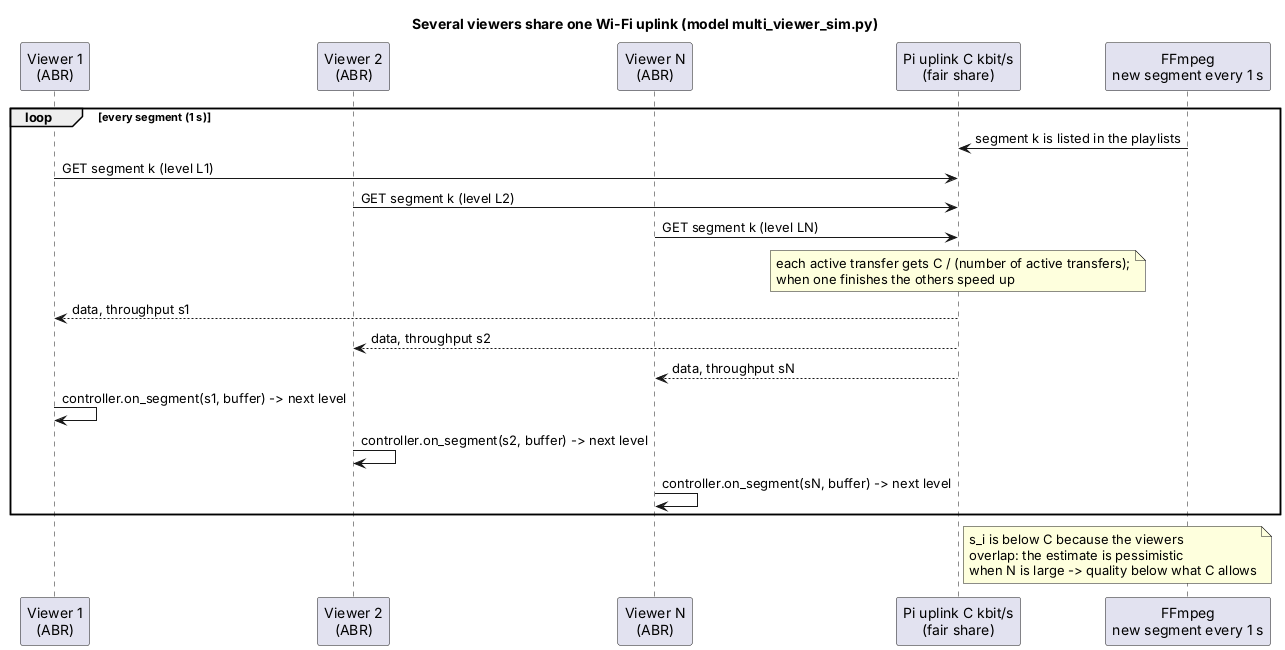

The diagram above was rendered by PlantUML. Its source (embedded in the PNG):
@startuml 05_multi_viewer_sequence
title Several viewers share one Wi-Fi uplink (model multi_viewer_sim.py)
skinparam shadowing false
participant "Viewer 1\n(ABR)" as v1
participant "Viewer 2\n(ABR)" as v2
participant "Viewer N\n(ABR)" as vn
participant "Pi uplink C kbit/s\n(fair share)" as link
participant "FFmpeg\nnew segment every 1 s" as ff
loop every segment (1 s)
  ff -> link : segment k is listed in the playlists
  v1 -> link : GET segment k (level L1)
  v2 -> link : GET segment k (level L2)
  vn -> link : GET segment k (level LN)
  note over link : each active transfer gets C / (number of active transfers);\nwhen one finishes the others speed up
  link --> v1 : data, throughput s1
  link --> v2 : data, throughput s2
  link --> vn : data, throughput sN
  v1 -> v1 : controller.on_segment(s1, buffer) -> next level
  v2 -> v2 : controller.on_segment(s2, buffer) -> next level
  vn -> vn : controller.on_segment(sN, buffer) -> next level
end
note right of link : s_i is below C because the viewers\noverlap: the estimate is pessimistic\nwhen N is large -> quality below what C allows
@enduml